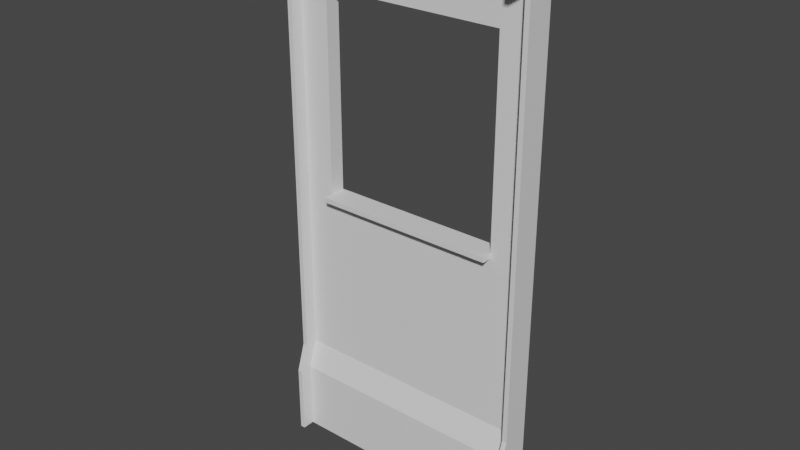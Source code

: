# Source: SovietWindowInner.blend  (saved by Blender 2.80.75; exported with 4.5.12 LTS)
import bpy
from mathutils import Matrix  # noqa: F401  (used for matrix-valued properties, if any)

bpy.ops.wm.read_factory_settings(use_empty=True)
scene = bpy.context.scene
scene.name = 'Scene'

# ---- collections
col_collection = bpy.data.collections.new('Collection'); scene.collection.children.link(col_collection)

# ---- materials (node trees are filled in below, after node groups)
mat_material_003 = bpy.data.materials.new('Material.003')
mat_material_003.alpha_threshold = 0.0
mat_material_003.use_transparent_shadow = False
mat_material_003.line_color = (0.0, 0.0, 0.0, 1.0)

# ---- material node trees
mat_material_003.use_nodes = True; mat_material_003.node_tree.nodes.clear()
_N = mat_material_003.node_tree.nodes; _L = mat_material_003.node_tree.links
n0 = _N.new('ShaderNodeOutputMaterial'); n0.name = 'Material Output'; n0.location = (300, 300)
n1 = _N.new('ShaderNodeBsdfPrincipled'); n1.name = 'Principled BSDF'; n1.location = (10, 300)
n1.distribution = 'GGX'
n1.subsurface_method = 'BURLEY'
n1.inputs[2].default_value = 0.4
n1.inputs[3].default_value = 1.45
n1.inputs[27].default_value = (0.0, 0.0, 0.0, 1.0)
n1.inputs[28].default_value = 1.0
_L.new(n1.outputs[0], n0.inputs[0])
n0.is_active_output = True

# ---- world
world_world = bpy.data.worlds.new('World'); scene.world = world_world
world_world.use_nodes = True; world_world.node_tree.nodes.clear()
_N = world_world.node_tree.nodes; _L = world_world.node_tree.links
n0 = _N.new('ShaderNodeOutputWorld'); n0.name = 'World Output'; n0.location = (300, 300)
n1 = _N.new('ShaderNodeBackground'); n1.name = 'Background'; n1.location = (10, 300)
n1.inputs[0].default_value = (0.05088, 0.05088, 0.05088, 1.0)
_L.new(n1.outputs[0], n0.inputs[0])
n0.is_active_output = True
world_world.color = (0.05088, 0.05088, 0.05088)
world_world.use_sun_shadow = False
world_world.sun_shadow_jitter_overblur = 0.0

# ---- meshes
me_cube_003 = bpy.data.meshes.new('Cube.003')
me_cube_003.from_pydata([(0.05258, 1.0, 1.0), (0.05258, 1.0, -1.0), (0.05258, -3.981, 1.0), (0.05258, -1.0, -1.0), (-1.947, 1.0, 1.0), (-1.947, 1.0, -1.0), (-1.947, -3.981, 1.0), (-1.947, -1.0, -1.0), (-1.396, 1.0, -1.0), (-1.396, -3.981, 1.0), (-1.396, -1.0, -1.0), (-1.396, 1.0, 1.0), (0.05258, 1.0, -0.2661), (-1.947, -1.0, -0.2661), (0.05258, -1.0, -0.2661), (-1.947, 1.0, -0.2661), (-1.396, 1.0, -0.2661), (-1.396, -1.0, -0.2661), (-1.947, -1.0, 0.8705), (0.05258, 1.0, 0.8705), (0.05258, -1.0, 0.8705), (-1.947, 1.0, 0.8705), (-1.396, 1.0, 0.8705), (-1.396, -1.0, 0.8705), (0.05258, 1.0, -0.7438), (0.05258, -1.0, -0.6416), (-1.947, 1.0, -0.7438), (-1.396, 1.0, -0.7438), (-1.396, -1.0, -0.6416), (-1.947, -1.0, -0.6416), (0.05258, -2.204, -0.7438), (0.05258, -2.204, -1.0), (-1.396, -2.204, -1.0), (-1.947, -2.204, -1.0), (-1.396, -2.204, -0.7438), (-1.947, -2.204, -0.7438), (0.05258, -2.204, -0.7438), (0.05258, -2.204, -1.0), (-1.396, -2.204, -1.0), (-1.947, -2.204, -1.0), (-1.396, -2.204, -0.7438), (-1.947, -2.204, -0.7438), (-1.947, -3.981, 0.9103), (0.05258, 1.0, 0.9103), (0.05258, -3.981, 0.9103), (-1.947, 1.0, 0.9103), (-1.396, 1.0, 0.9103), (-1.396, -3.981, 0.9103), (-1.872, 1.0, -1.0), (-1.872, -3.981, 1.0), (-1.872, -1.0, -1.0), (-1.872, 1.0, 1.0), (-1.872, 1.0, -0.2661), (-1.872, -1.0, -0.2661), (-1.872, 1.0, 0.8705), (-1.872, -1.0, 0.8705), (-1.872, -1.0, -0.6416), (-1.872, 1.0, -0.7438), (-1.872, -2.204, -1.0), (-1.872, -2.204, -0.7438), (-1.872, -2.204, -1.0), (-1.872, -2.204, -0.7438), (-1.872, 1.0, 0.9103), (-1.872, -3.981, 0.9103), (-1.947, -5.677, 0.9103), (-1.947, -5.677, 1.0), (-1.872, -5.677, 1.0), (-1.947, -2.696, -0.6416), (-1.947, -2.696, -0.2662), (-1.872, -2.696, -0.2662), (-1.947, -2.696, 0.8705), (-1.872, -2.696, 0.8705), (-1.872, -2.696, -0.6416), (-1.872, -3.899, -0.7438), (-1.947, -3.899, -0.7438), (-1.947, -3.899, -1.0), (-1.947, -3.899, -0.7438), (-1.872, -3.899, -0.7438), (-1.872, -5.677, 0.9103), (-1.872, -3.899, -1.0), (-1.947, -5.677, 0.9103), (-1.947, -5.677, 1.0), (-1.872, -5.677, 1.0), (-1.947, -2.696, -0.6416), (-1.947, -2.696, -0.2662), (-1.872, -2.696, -0.2662), (-1.947, -2.696, 0.8705), (-1.872, -2.696, 0.8705), (-1.872, -2.696, -0.6416), (-1.872, -3.899, -0.7438), (-1.947, -3.899, -0.7438), (-1.947, -3.899, -1.0), (-1.947, -3.899, -0.7438), (-1.872, -3.899, -0.7438), (-1.872, -5.677, 0.9103), (-1.872, -3.899, -1.0), (0.05185, 1.0, 1.0), (0.05185, 1.0, -1.0), (0.05185, -3.981, 1.0), (0.05185, -1.0, -1.0), (2.052, 1.0, 1.0), (2.052, 1.0, -1.0), (2.052, -3.981, 1.0), (2.052, -1.0, -1.0), (1.5, 1.0, -1.0), (1.5, -3.981, 1.0), (1.5, -1.0, -1.0), (1.5, 1.0, 1.0), (0.05185, 1.0, -0.2661), (2.052, -1.0, -0.2661), (0.05185, -1.0, -0.2661), (2.052, 1.0, -0.2661), (1.5, 1.0, -0.2661), (1.5, -1.0, -0.2661), (2.052, -1.0, 0.8705), (0.05185, 1.0, 0.8705), (0.05185, -1.0, 0.8705), (2.052, 1.0, 0.8705), (1.5, 1.0, 0.8705), (1.5, -1.0, 0.8705), (0.05185, 1.0, -0.7438), (0.05185, -1.0, -0.6416), (2.052, 1.0, -0.7438), (1.5, 1.0, -0.7438), (1.5, -1.0, -0.6416), (2.052, -1.0, -0.6416), (0.05185, -2.204, -0.7438), (0.05185, -2.204, -1.0), (1.5, -2.204, -1.0), (2.052, -2.204, -1.0), (1.5, -2.204, -0.7438), (2.052, -2.204, -0.7438), (0.05185, -2.204, -0.7438), (0.05185, -2.204, -1.0), (1.5, -2.204, -1.0), (2.052, -2.204, -1.0), (1.5, -2.204, -0.7438), (2.052, -2.204, -0.7438), (2.052, -3.981, 0.9103), (0.05185, 1.0, 0.9103), (0.05185, -3.981, 0.9103), (2.052, 1.0, 0.9103), (1.5, 1.0, 0.9103), (1.5, -3.981, 0.9103), (1.976, 1.0, -1.0), (1.976, -3.981, 1.0), (1.976, -1.0, -1.0), (1.976, 1.0, 1.0), (1.976, 1.0, -0.2661), (1.976, -1.0, -0.2661), (1.976, 1.0, 0.8705), (1.976, -1.0, 0.8705), (1.976, -1.0, -0.6416), (1.976, 1.0, -0.7438), (1.976, -2.204, -1.0), (1.976, -2.204, -0.7438), (1.976, -2.204, -1.0), (1.976, -2.204, -0.7438), (1.976, 1.0, 0.9103), (1.976, -3.981, 0.9103), (2.052, -5.677, 0.9103), (2.052, -5.677, 1.0), (1.976, -5.677, 1.0), (2.052, -2.696, -0.6416), (2.052, -2.696, -0.2662), (1.976, -2.696, -0.2662), (2.052, -2.696, 0.8705), (1.976, -2.696, 0.8705), (1.976, -2.696, -0.6416), (1.976, -3.899, -0.7438), (2.052, -3.899, -0.7438), (2.052, -3.899, -1.0), (2.052, -3.899, -0.7438), (1.976, -3.899, -0.7438), (1.976, -5.677, 0.9103), (1.976, -3.899, -1.0), (2.052, -5.677, 0.9103), (2.052, -5.677, 1.0), (1.976, -5.677, 1.0), (2.052, -2.696, -0.6416), (2.052, -2.696, -0.2662), (1.976, -2.696, -0.2662), (2.052, -2.696, 0.8705), (1.976, -2.696, 0.8705), (1.976, -2.696, -0.6416), (1.976, -3.899, -0.7438), (2.052, -3.899, -0.7438), (2.052, -3.899, -1.0), (2.052, -3.899, -0.7438), (1.976, -3.899, -0.7438), (1.976, -5.677, 0.9103), (1.976, -3.899, -1.0), (2.052, -3.981, 0.9552), (0.05185, 1.0, 0.9552), (0.05185, -3.981, 0.9552), (2.052, 1.0, 0.9552), (1.5, 1.0, 0.9552), (1.5, -3.981, 0.9552), (1.976, 1.0, 0.9552), (1.976, -3.981, 0.9552), (2.052, -5.677, 0.9552), (1.976, -5.677, 0.9552), (2.052, -5.677, 0.9552), (1.976, -5.677, 0.9552), (-1.947, -3.981, 0.9552), (0.05258, 1.0, 0.9552), (0.05258, -3.981, 0.9552), (-1.947, 1.0, 0.9552), (-1.396, 1.0, 0.9552), (-1.396, -3.981, 0.9552), (-1.872, 1.0, 0.9552), (-1.872, -3.981, 0.9552), (-1.947, -5.677, 0.9552), (-1.872, -5.677, 0.9552), (-1.947, -5.677, 0.9552), (-1.872, -5.677, 0.9552), (-1.947, -1.0, -0.4539), (0.05258, 1.0, -0.505), (0.05258, -1.0, -0.4539), (-1.947, 1.0, -0.505), (-1.396, 1.0, -0.505), (-1.396, -1.0, -0.4539), (-1.872, -1.0, -0.4539), (-1.872, 1.0, -0.505), (-1.947, -2.696, -0.4539), (-1.872, -2.696, -0.4539), (-1.947, -2.696, -0.4539), (-1.872, -2.696, -0.4539), (-1.396, -1.0, -0.02234), (-1.396, 1.0, -0.02234), (0.05258, -1.0, -0.02234), (0.05258, 1.0, -0.02234), (1.5, -1.0, -0.02234), (1.5, 1.0, -0.02234), (0.05185, -1.0, -0.02234), (0.05185, 1.0, -0.02234), (-1.396, -1.0, -0.02234), (-1.396, 1.0, -0.02234), (0.05258, -1.0, -0.02234), (0.05258, 1.0, -0.02234), (1.5, -1.0, -0.02234), (1.5, 1.0, -0.02234), (0.05185, -1.0, -0.02234), (0.05185, 1.0, -0.02234), (-1.396, -1.0, -0.003865), (-1.396, 1.0, -0.003865), (0.05258, -1.0, -0.003865), (0.05258, 1.0, -0.003865), (1.5, -1.0, -0.003865), (1.5, 1.0, -0.003865), (0.05185, -1.0, -0.003865), (0.05185, 1.0, -0.003865), (0.05258, -2.321, -0.02234), (-1.396, -2.321, -0.02234), (0.05185, -2.321, -0.02234), (1.5, -2.321, -0.02234), (0.05258, -2.321, -0.003865), (-1.396, -2.321, -0.003865), (0.05185, -2.321, -0.003865), (1.5, -2.321, -0.003865), (-1.396, 1.0, 0.7101), (-1.396, -1.0, 0.7101), (0.05258, -1.0, 0.7101), (0.05258, 1.0, 0.7101), (1.5, 1.0, 0.7101), (1.5, -1.0, 0.7101), (0.05185, -1.0, 0.7101), (0.05185, 1.0, 0.7101)], [], [(51, 4, 6, 49), (216, 29, 67, 224), (204, 6, 4, 207), (8, 1, 3, 10), (50, 10, 32, 58), (208, 11, 0, 205), (210, 51, 11, 208), (48, 8, 10, 50), (206, 2, 9, 209), (0, 11, 9, 2), (218, 14, 17, 221), (223, 52, 16, 220), (220, 16, 12, 217), (7, 29, 26, 5), (216, 13, 15, 219), (49, 6, 65, 66), (19, 20, 262, 263), (52, 54, 22, 16), (22, 23, 17, 16), (112, 108, 235, 233), (13, 18, 21, 15), (39, 60, 79, 75), (8, 27, 24, 1), (48, 57, 27, 8), (29, 7, 33, 35), (32, 31, 37, 38), (59, 35, 41, 61), (25, 28, 34, 30), (10, 3, 31, 32), (60, 61, 77, 79), (61, 41, 76, 77), (37, 36, 40, 38), (30, 34, 40, 36), (35, 33, 39, 41), (58, 32, 38, 60), (31, 30, 36, 37), (20, 44, 47, 23), (54, 62, 46, 22), (22, 46, 43, 19), (18, 42, 45, 21), (42, 18, 70, 64), (23, 47, 63, 55), (21, 45, 62, 54), (33, 58, 60, 39), (38, 40, 61, 60), (28, 56, 59, 34), (34, 59, 61, 40), (5, 26, 57, 48), (17, 23, 55, 53), (15, 21, 54, 52), (221, 17, 53, 222), (219, 15, 52, 223), (5, 48, 50, 7), (207, 4, 51, 210), (7, 50, 58, 33), (209, 9, 49, 211), (11, 51, 49, 9), (64, 70, 86, 80), (225, 69, 85, 227), (77, 76, 92, 93), (69, 71, 87, 85), (224, 67, 83, 226), (76, 75, 91, 92), (59, 56, 72, 73), (35, 59, 73, 74), (211, 49, 66, 213), (53, 55, 71, 69), (55, 63, 78, 71), (18, 13, 68, 70), (29, 35, 74, 67), (204, 42, 64, 212), (222, 53, 69, 225), (41, 39, 75, 76), (215, 82, 81, 214), (227, 85, 84, 226), (85, 87, 86, 84), (88, 83, 90, 89), (95, 93, 92, 91), (87, 94, 80, 86), (70, 68, 84, 86), (213, 66, 82, 215), (75, 79, 95, 91), (71, 78, 94, 87), (74, 73, 89, 90), (212, 64, 80, 214), (79, 77, 93, 95), (67, 74, 90, 83), (66, 65, 81, 82), (73, 72, 88, 89), (147, 145, 102, 100), (109, 164, 163, 125), (192, 195, 100, 102), (104, 106, 99, 97), (146, 154, 128, 106), (196, 193, 96, 107), (198, 196, 107, 147), (144, 146, 106, 104), (194, 197, 105, 98), (96, 98, 105, 107), (121, 124, 113, 110), (153, 123, 112, 148), (123, 120, 108, 112), (103, 101, 122, 125), (125, 122, 111, 109), (145, 162, 161, 102), (119, 116, 266, 265), (148, 112, 118, 150), (118, 112, 113, 119), (12, 16, 229, 231), (109, 111, 117, 114), (135, 171, 175, 156), (104, 97, 120, 123), (144, 104, 123, 153), (125, 131, 129, 103), (128, 134, 133, 127), (155, 157, 137, 131), (121, 126, 130, 124), (106, 128, 127, 99), (156, 175, 173, 157), (157, 173, 172, 137), (133, 134, 136, 132), (126, 132, 136, 130), (131, 137, 135, 129), (154, 156, 134, 128), (127, 133, 132, 126), (116, 119, 143, 140), (150, 118, 142, 158), (118, 115, 139, 142), (114, 117, 141, 138), (138, 160, 166, 114), (119, 151, 159, 143), (117, 150, 158, 141), (129, 135, 156, 154), (134, 156, 157, 136), (124, 130, 155, 152), (130, 136, 157, 155), (101, 144, 153, 122), (113, 149, 151, 119), (111, 148, 150, 117), (124, 152, 149, 113), (122, 153, 148, 111), (101, 103, 146, 144), (195, 198, 147, 100), (103, 129, 154, 146), (197, 199, 145, 105), (107, 105, 145, 147), (160, 176, 182, 166), (168, 184, 181, 165), (173, 189, 188, 172), (165, 181, 183, 167), (164, 180, 179, 163), (172, 188, 187, 171), (155, 169, 168, 152), (131, 170, 169, 155), (199, 201, 162, 145), (149, 165, 167, 151), (151, 167, 174, 159), (114, 166, 164, 109), (125, 163, 170, 131), (192, 200, 160, 138), (152, 168, 165, 149), (137, 172, 171, 135), (203, 202, 177, 178), (184, 179, 180, 181), (181, 180, 182, 183), (184, 185, 186, 179), (191, 187, 188, 189), (183, 182, 176, 190), (166, 182, 180, 164), (201, 203, 178, 162), (171, 187, 191, 175), (167, 183, 190, 174), (170, 186, 185, 169), (200, 202, 176, 160), (175, 191, 189, 173), (163, 179, 186, 170), (162, 178, 177, 161), (169, 185, 184, 168), (161, 177, 202, 200), (174, 190, 203, 201), (190, 176, 202, 203), (102, 161, 200, 192), (159, 174, 201, 199), (143, 159, 199, 197), (141, 158, 198, 195), (140, 143, 197, 194), (158, 142, 196, 198), (142, 139, 193, 196), (138, 141, 195, 192), (65, 212, 214, 81), (78, 213, 215, 94), (94, 215, 214, 80), (6, 204, 212, 65), (63, 211, 213, 78), (47, 209, 211, 63), (45, 207, 210, 62), (44, 206, 209, 47), (62, 210, 208, 46), (46, 208, 205, 43), (42, 204, 207, 45), (88, 227, 226, 83), (56, 222, 225, 72), (68, 224, 226, 84), (72, 225, 227, 88), (26, 219, 223, 57), (28, 221, 222, 56), (29, 216, 219, 26), (27, 220, 217, 24), (57, 223, 220, 27), (25, 218, 221, 28), (13, 216, 224, 68), (228, 230, 238, 236), (230, 231, 239, 238), (17, 14, 230, 228), (110, 113, 232, 234), (16, 17, 228, 229), (113, 112, 233, 232), (14, 12, 231, 230), (108, 110, 234, 235), (242, 240, 255, 254), (243, 242, 250, 251), (233, 235, 243, 241), (232, 233, 241, 240), (231, 229, 237, 239), (229, 228, 236, 237), (235, 234, 242, 243), (234, 232, 240, 242), (244, 246, 247, 245), (248, 249, 251, 250), (238, 239, 247, 246), (244, 236, 253, 257), (241, 243, 251, 249), (240, 241, 249, 248), (239, 237, 245, 247), (237, 236, 244, 245), (254, 255, 259, 258), (253, 252, 256, 257), (236, 238, 252, 253), (248, 250, 258, 259), (238, 246, 256, 252), (246, 244, 257, 256), (240, 248, 259, 255), (250, 242, 254, 258), (261, 260, 263, 262), (265, 266, 267, 264), (116, 115, 267, 266), (23, 22, 260, 261), (118, 119, 265, 264), (22, 19, 263, 260), (115, 118, 264, 267), (20, 23, 261, 262)])
_uv = me_cube_003.uv_layers.new(name='UVMap')
_uv.uv.foreach_set('vector', [0.6155, 0.0, 0.625, 0.0, 0.625, 0.25, 0.6155, 0.25, 0.4369, 0.5, 0.407, 0.5, 0.407, 0.5, 0.4369, 0.5, 0.6194, 0.5, 0.625, 0.5, 0.625, 0.75, 0.6194, 0.75, 0.444, 0.75, 0.625, 0.75, 0.625, 1.0, 0.444, 1.0, 0.3845, 1.0, 0.444, 1.0, 0.444, 1.0, 0.3845, 1.0, 0.8694, 0.569, 0.875, 0.569, 0.875, 0.75, 0.8694, 0.75, 0.8694, 0.5095, 0.875, 0.5095, 0.875, 0.569, 0.8694, 0.569, 0.3845, 0.75, 0.444, 0.75, 0.444, 1.0, 0.3845, 1.0, 0.6194, 0.25, 0.625, 0.25, 0.625, 0.431, 0.6194, 0.431, 0.375, 0.0, 0.556, 0.0, 0.556, 0.25, 0.375, 0.25, 0.4369, 0.25, 0.4667, 0.25, 0.4667, 0.431, 0.4369, 0.431, 0.6869, 0.5095, 0.7167, 0.5095, 0.7167, 0.569, 0.6869, 0.569, 0.6869, 0.569, 0.7167, 0.569, 0.7167, 0.75, 0.6869, 0.75, 0.375, 0.5, 0.407, 0.5, 0.407, 0.75, 0.375, 0.75, 0.4369, 0.5, 0.4667, 0.5, 0.4667, 0.75, 0.4369, 0.75, 0.6155, 0.25, 0.625, 0.25, 0.625, 0.25, 0.6155, 0.25, 0.0, 0.0, 0.0, 0.0, 0.0, 0.0, 0.0, 0.0, 0.7167, 0.5095, 0.8588, 0.5095, 0.8588, 0.569, 0.7167, 0.569, 0.8588, 0.569, 0.6088, 0.431, 0.4667, 0.431, 0.7167, 0.569, 0.7167, 0.569, 0.7167, 0.75, 0.7167, 0.75, 0.7167, 0.569, 0.4667, 0.5, 0.6088, 0.5, 0.6088, 0.75, 0.4667, 0.75, 0.375, 1.0, 0.1922, 0.5, 0.1922, 0.5, 0.375, 1.0, 0.625, 0.569, 0.657, 0.569, 0.657, 0.75, 0.625, 0.75, 0.625, 0.5095, 0.657, 0.5095, 0.657, 0.569, 0.625, 0.569, 0.407, 0.5, 0.375, 0.5, 0.375, 0.5, 0.407, 0.5, 0.444, 1.0, 0.625, 1.0, 0.625, 1.0, 0.444, 1.0, 0.407, 0.4905, 0.407, 0.5, 0.407, 0.5, 0.407, 0.4905, 0.407, 0.25, 0.407, 0.431, 0.407, 0.431, 0.407, 0.25, 0.444, 1.0, 0.625, 1.0, 0.625, 1.0, 0.444, 1.0, 0.375, 0.4905, 0.407, 0.4905, 0.407, 0.4905, 0.375, 0.4905, 0.407, 0.4905, 0.407, 0.5, 0.407, 0.5, 0.407, 0.4905, 0.375, 0.25, 0.407, 0.25, 0.407, 0.431, 0.375, 0.431, 0.407, 0.25, 0.407, 0.431, 0.407, 0.431, 0.407, 0.25, 0.407, 0.5, 0.375, 0.5, 0.375, 0.5, 0.407, 0.5, 0.3845, 1.0, 0.444, 1.0, 0.444, 1.0, 0.1922, 0.5, 0.0, 0.0, 0.0, 0.0, 0.0, 0.0, 0.0, 0.0, 0.6088, 0.25, 0.6138, 0.25, 0.6138, 0.431, 0.6088, 0.431, 0.8588, 0.5095, 0.8638, 0.5095, 0.8638, 0.569, 0.8588, 0.569, 0.8588, 0.569, 0.8638, 0.569, 0.8638, 0.75, 0.8588, 0.75, 0.6088, 0.5, 0.6138, 0.5, 0.6138, 0.75, 0.6088, 0.75, 0.6138, 0.5, 0.6088, 0.5, 0.6088, 0.5, 0.6138, 0.5, 0.6088, 0.431, 0.6138, 0.431, 0.6138, 0.4905, 0.6088, 0.4905, 0.8588, 0.5, 0.8638, 0.5, 0.8638, 0.5095, 0.8588, 0.5095, 0.375, 1.0, 0.3845, 1.0, 0.1922, 0.5, 0.375, 1.0, 0.375, 0.431, 0.407, 0.431, 0.407, 0.4905, 0.375, 0.4905, 0.407, 0.431, 0.407, 0.4905, 0.407, 0.4905, 0.407, 0.431, 0.407, 0.431, 0.407, 0.4905, 0.407, 0.4905, 0.407, 0.431, 0.625, 0.5, 0.657, 0.5, 0.657, 0.5095, 0.625, 0.5095, 0.4667, 0.431, 0.6088, 0.431, 0.6088, 0.4905, 0.4667, 0.4905, 0.7167, 0.5, 0.8588, 0.5, 0.8588, 0.5095, 0.7167, 0.5095, 0.4369, 0.431, 0.4667, 0.431, 0.4667, 0.4905, 0.4369, 0.4905, 0.6869, 0.5, 0.7167, 0.5, 0.7167, 0.5095, 0.6869, 0.5095, 0.375, 0.75, 0.3845, 0.75, 0.3845, 1.0, 0.375, 1.0, 0.8694, 0.5, 0.875, 0.5, 0.875, 0.5095, 0.8694, 0.5095, 0.375, 1.0, 0.3845, 1.0, 0.3845, 1.0, 0.375, 1.0, 0.6194, 0.431, 0.625, 0.431, 0.625, 0.4905, 0.6194, 0.4905, 0.556, 0.0, 0.6155, 0.0, 0.6155, 0.25, 0.556, 0.25, 0.6138, 0.5, 0.6088, 0.5, 0.6088, 0.5, 0.6138, 0.5, 0.4369, 0.4905, 0.4667, 0.4905, 0.4667, 0.4905, 0.4369, 0.4905, 0.407, 0.4905, 0.407, 0.5, 0.407, 0.5, 0.407, 0.4905, 0.4667, 0.4905, 0.6088, 0.4905, 0.6088, 0.4905, 0.4667, 0.4905, 0.4369, 0.5, 0.407, 0.5, 0.407, 0.5, 0.4369, 0.5, 0.407, 0.5, 0.375, 0.5, 0.375, 0.5, 0.407, 0.5, 0.407, 0.4905, 0.407, 0.4905, 0.407, 0.4905, 0.407, 0.4905, 0.407, 0.5, 0.407, 0.4905, 0.407, 0.4905, 0.407, 0.5, 0.6194, 0.4905, 0.625, 0.4905, 0.625, 0.4905, 0.6194, 0.4905, 0.4667, 0.4905, 0.6088, 0.4905, 0.6088, 0.4905, 0.4667, 0.4905, 0.6088, 0.4905, 0.6138, 0.4905, 0.6138, 0.4905, 0.6088, 0.4905, 0.6088, 0.5, 0.4667, 0.5, 0.4667, 0.5, 0.6088, 0.5, 0.407, 0.5, 0.407, 0.5, 0.407, 0.5, 0.407, 0.5, 0.6194, 0.5, 0.6138, 0.5, 0.6138, 0.5, 0.6194, 0.5, 0.4369, 0.4905, 0.4667, 0.4905, 0.4667, 0.4905, 0.4369, 0.4905, 0.407, 0.5, 0.375, 0.5, 0.375, 0.5, 0.407, 0.5, 0.6194, 0.4905, 0.625, 0.4905, 0.625, 0.5, 0.6194, 0.5, 0.4369, 0.4905, 0.4667, 0.4905, 0.4667, 0.5, 0.4369, 0.5, 0.4667, 0.4905, 0.6088, 0.4905, 0.6088, 0.5, 0.4667, 0.5, 0.407, 0.4905, 0.407, 0.5, 0.407, 0.5, 0.407, 0.4905, 0.375, 0.4905, 0.407, 0.4905, 0.407, 0.5, 0.375, 0.5, 0.6088, 0.4905, 0.6138, 0.4905, 0.6138, 0.5, 0.6088, 0.5, 0.6088, 0.5, 0.4667, 0.5, 0.4667, 0.5, 0.6088, 0.5, 0.6194, 0.4905, 0.625, 0.4905, 0.625, 0.4905, 0.6194, 0.4905, 0.375, 1.0, 0.1922, 0.5, 0.1922, 0.5, 0.375, 1.0, 0.6088, 0.4905, 0.6138, 0.4905, 0.6138, 0.4905, 0.6088, 0.4905, 0.407, 0.5, 0.407, 0.4905, 0.407, 0.4905, 0.407, 0.5, 0.6194, 0.5, 0.6138, 0.5, 0.6138, 0.5, 0.6194, 0.5, 0.375, 0.4905, 0.407, 0.4905, 0.407, 0.4905, 0.375, 0.4905, 0.407, 0.5, 0.407, 0.5, 0.407, 0.5, 0.407, 0.5, 0.6155, 0.25, 0.625, 0.25, 0.625, 0.25, 0.6155, 0.25, 0.407, 0.4905, 0.407, 0.4905, 0.407, 0.4905, 0.407, 0.4905, 0.6155, 0.0, 0.6155, 0.25, 0.625, 0.25, 0.625, 0.0, 0.4667, 0.5, 0.4667, 0.5, 0.407, 0.5, 0.407, 0.5, 0.6194, 0.5, 0.6194, 0.75, 0.625, 0.75, 0.625, 0.5, 0.444, 0.75, 0.444, 1.0, 0.625, 1.0, 0.625, 0.75, 0.3845, 1.0, 0.3845, 1.0, 0.444, 1.0, 0.444, 1.0, 0.8694, 0.569, 0.8694, 0.75, 0.875, 0.75, 0.875, 0.569, 0.8694, 0.5095, 0.8694, 0.569, 0.875, 0.569, 0.875, 0.5095, 0.3845, 0.75, 0.3845, 1.0, 0.444, 1.0, 0.444, 0.75, 0.6194, 0.25, 0.6194, 0.431, 0.625, 0.431, 0.625, 0.25, 0.375, 0.0, 0.375, 0.25, 0.556, 0.25, 0.556, 0.0, 0.407, 0.25, 0.407, 0.431, 0.4667, 0.431, 0.4667, 0.25, 0.657, 0.5095, 0.657, 0.569, 0.7167, 0.569, 0.7167, 0.5095, 0.657, 0.569, 0.657, 0.75, 0.7167, 0.75, 0.7167, 0.569, 0.375, 0.5, 0.375, 0.75, 0.407, 0.75, 0.407, 0.5, 0.407, 0.5, 0.407, 0.75, 0.4667, 0.75, 0.4667, 0.5, 0.6155, 0.25, 0.6155, 0.25, 0.625, 0.25, 0.625, 0.25, 0.6088, 0.431, 0.6088, 0.25, 0.6088, 0.25, 0.6088, 0.431, 0.7167, 0.5095, 0.7167, 0.569, 0.8588, 0.569, 0.8588, 0.5095, 0.8588, 0.569, 0.7167, 0.569, 0.4667, 0.431, 0.6088, 0.431, 0.7167, 0.75, 0.7167, 0.569, 0.7167, 0.569, 0.7167, 0.75, 0.4667, 0.5, 0.4667, 0.75, 0.6088, 0.75, 0.6088, 0.5, 0.375, 1.0, 0.375, 1.0, 0.1922, 0.5, 0.1922, 0.5, 0.625, 0.569, 0.625, 0.75, 0.657, 0.75, 0.657, 0.569, 0.625, 0.5095, 0.625, 0.569, 0.657, 0.569, 0.657, 0.5095, 0.407, 0.5, 0.407, 0.5, 0.375, 0.5, 0.375, 0.5, 0.444, 1.0, 0.444, 1.0, 0.625, 1.0, 0.625, 1.0, 0.407, 0.4905, 0.407, 0.4905, 0.407, 0.5, 0.407, 0.5, 0.407, 0.25, 0.407, 0.25, 0.407, 0.431, 0.407, 0.431, 0.444, 1.0, 0.444, 1.0, 0.625, 1.0, 0.625, 1.0, 0.375, 0.4905, 0.375, 0.4905, 0.407, 0.4905, 0.407, 0.4905, 0.407, 0.4905, 0.407, 0.4905, 0.407, 0.5, 0.407, 0.5, 0.375, 0.25, 0.375, 0.431, 0.407, 0.431, 0.407, 0.25, 0.407, 0.25, 0.407, 0.25, 0.407, 0.431, 0.407, 0.431, 0.407, 0.5, 0.407, 0.5, 0.375, 0.5, 0.375, 0.5, 0.3845, 1.0, 0.1922, 0.5, 0.444, 1.0, 0.444, 1.0, 0.0, 0.0, 0.0, 0.0, 0.0, 0.0, 0.0, 0.0, 0.6088, 0.25, 0.6088, 0.431, 0.6138, 0.431, 0.6138, 0.25, 0.8588, 0.5095, 0.8588, 0.569, 0.8638, 0.569, 0.8638, 0.5095, 0.8588, 0.569, 0.8588, 0.75, 0.8638, 0.75, 0.8638, 0.569, 0.6088, 0.5, 0.6088, 0.75, 0.6138, 0.75, 0.6138, 0.5, 0.6138, 0.5, 0.6138, 0.5, 0.6088, 0.5, 0.6088, 0.5, 0.6088, 0.431, 0.6088, 0.4905, 0.6138, 0.4905, 0.6138, 0.431, 0.8588, 0.5, 0.8588, 0.5095, 0.8638, 0.5095, 0.8638, 0.5, 0.375, 1.0, 0.375, 1.0, 0.1922, 0.5, 0.3845, 1.0, 0.375, 0.431, 0.375, 0.4905, 0.407, 0.4905, 0.407, 0.431, 0.407, 0.431, 0.407, 0.431, 0.407, 0.4905, 0.407, 0.4905, 0.407, 0.431, 0.407, 0.431, 0.407, 0.4905, 0.407, 0.4905, 0.625, 0.5, 0.625, 0.5095, 0.657, 0.5095, 0.657, 0.5, 0.4667, 0.431, 0.4667, 0.4905, 0.6088, 0.4905, 0.6088, 0.431, 0.7167, 0.5, 0.7167, 0.5095, 0.8588, 0.5095, 0.8588, 0.5, 0.407, 0.431, 0.407, 0.4905, 0.4667, 0.4905, 0.4667, 0.431, 0.657, 0.5, 0.657, 0.5095, 0.7167, 0.5095, 0.7167, 0.5, 0.375, 0.75, 0.375, 1.0, 0.3845, 1.0, 0.3845, 0.75, 0.8694, 0.5, 0.8694, 0.5095, 0.875, 0.5095, 0.875, 0.5, 0.375, 1.0, 0.375, 1.0, 0.3845, 1.0, 0.3845, 1.0, 0.6194, 0.431, 0.6194, 0.4905, 0.625, 0.4905, 0.625, 0.431, 0.556, 0.0, 0.556, 0.25, 0.6155, 0.25, 0.6155, 0.0, 0.6138, 0.5, 0.6138, 0.5, 0.6088, 0.5, 0.6088, 0.5, 0.407, 0.4905, 0.407, 0.4905, 0.4667, 0.4905, 0.4667, 0.4905, 0.407, 0.4905, 0.407, 0.4905, 0.407, 0.5, 0.407, 0.5, 0.4667, 0.4905, 0.4667, 0.4905, 0.6088, 0.4905, 0.6088, 0.4905, 0.4667, 0.5, 0.4667, 0.5, 0.407, 0.5, 0.407, 0.5, 0.407, 0.5, 0.407, 0.5, 0.375, 0.5, 0.375, 0.5, 0.407, 0.4905, 0.407, 0.4905, 0.407, 0.4905, 0.407, 0.4905, 0.407, 0.5, 0.407, 0.5, 0.407, 0.4905, 0.407, 0.4905, 0.6194, 0.4905, 0.6194, 0.4905, 0.625, 0.4905, 0.625, 0.4905, 0.4667, 0.4905, 0.4667, 0.4905, 0.6088, 0.4905, 0.6088, 0.4905, 0.6088, 0.4905, 0.6088, 0.4905, 0.6138, 0.4905, 0.6138, 0.4905, 0.6088, 0.5, 0.6088, 0.5, 0.4667, 0.5, 0.4667, 0.5, 0.407, 0.5, 0.407, 0.5, 0.407, 0.5, 0.407, 0.5, 0.6194, 0.5, 0.6194, 0.5, 0.6138, 0.5, 0.6138, 0.5, 0.407, 0.4905, 0.407, 0.4905, 0.4667, 0.4905, 0.4667, 0.4905, 0.407, 0.5, 0.407, 0.5, 0.375, 0.5, 0.375, 0.5, 0.6194, 0.4905, 0.6194, 0.5, 0.625, 0.5, 0.625, 0.4905, 0.407, 0.4905, 0.407, 0.5, 0.4667, 0.5, 0.4667, 0.4905, 0.4667, 0.4905, 0.4667, 0.5, 0.6088, 0.5, 0.6088, 0.4905, 0.407, 0.4905, 0.407, 0.4905, 0.407, 0.5, 0.407, 0.5, 0.375, 0.4905, 0.375, 0.5, 0.407, 0.5, 0.407, 0.4905, 0.6088, 0.4905, 0.6088, 0.5, 0.6138, 0.5, 0.6138, 0.4905, 0.6088, 0.5, 0.6088, 0.5, 0.4667, 0.5, 0.4667, 0.5, 0.6194, 0.4905, 0.6194, 0.4905, 0.625, 0.4905, 0.625, 0.4905, 0.375, 1.0, 0.375, 1.0, 0.1922, 0.5, 0.1922, 0.5, 0.6088, 0.4905, 0.6088, 0.4905, 0.6138, 0.4905, 0.6138, 0.4905, 0.407, 0.5, 0.407, 0.5, 0.407, 0.4905, 0.407, 0.4905, 0.6194, 0.5, 0.6194, 0.5, 0.6138, 0.5, 0.6138, 0.5, 0.375, 0.4905, 0.375, 0.4905, 0.407, 0.4905, 0.407, 0.4905, 0.407, 0.5, 0.407, 0.5, 0.407, 0.5, 0.407, 0.5, 0.6155, 0.25, 0.6155, 0.25, 0.625, 0.25, 0.625, 0.25, 0.407, 0.4905, 0.407, 0.4905, 0.407, 0.4905, 0.407, 0.4905, 0.625, 0.5, 0.625, 0.5, 0.6194, 0.5, 0.6194, 0.5, 0.6138, 0.4905, 0.6138, 0.4905, 0.6194, 0.4905, 0.6194, 0.4905, 0.6138, 0.4905, 0.6138, 0.5, 0.6194, 0.5, 0.6194, 0.4905, 0.625, 0.5, 0.625, 0.5, 0.6194, 0.5, 0.6194, 0.5, 0.6138, 0.4905, 0.6138, 0.4905, 0.6194, 0.4905, 0.6194, 0.4905, 0.6138, 0.431, 0.6138, 0.4905, 0.6194, 0.4905, 0.6194, 0.431, 0.8638, 0.5, 0.8638, 0.5095, 0.8694, 0.5095, 0.8694, 0.5, 0.6138, 0.25, 0.6138, 0.431, 0.6194, 0.431, 0.6194, 0.25, 0.8638, 0.5095, 0.8638, 0.569, 0.8694, 0.569, 0.8694, 0.5095, 0.8638, 0.569, 0.8638, 0.75, 0.8694, 0.75, 0.8694, 0.569, 0.6138, 0.5, 0.6138, 0.75, 0.6194, 0.75, 0.6194, 0.5, 0.625, 0.5, 0.6194, 0.5, 0.6194, 0.5, 0.625, 0.5, 0.6138, 0.4905, 0.6194, 0.4905, 0.6194, 0.4905, 0.6138, 0.4905, 0.6138, 0.4905, 0.6194, 0.4905, 0.6194, 0.5, 0.6138, 0.5, 0.625, 0.5, 0.6194, 0.5, 0.6194, 0.5, 0.625, 0.5, 0.6138, 0.4905, 0.6194, 0.4905, 0.6194, 0.4905, 0.6138, 0.4905, 0.6138, 0.431, 0.6194, 0.431, 0.6194, 0.4905, 0.6138, 0.4905, 0.8638, 0.5, 0.8694, 0.5, 0.8694, 0.5095, 0.8638, 0.5095, 0.6138, 0.25, 0.6194, 0.25, 0.6194, 0.431, 0.6138, 0.431, 0.8638, 0.5095, 0.8694, 0.5095, 0.8694, 0.569, 0.8638, 0.569, 0.8638, 0.569, 0.8694, 0.569, 0.8694, 0.75, 0.8638, 0.75, 0.6138, 0.5, 0.6194, 0.5, 0.6194, 0.75, 0.6138, 0.75, 0.407, 0.4905, 0.4369, 0.4905, 0.4369, 0.5, 0.407, 0.5, 0.407, 0.4905, 0.4369, 0.4905, 0.4369, 0.4905, 0.407, 0.4905, 0.4667, 0.5, 0.4369, 0.5, 0.4369, 0.5, 0.4667, 0.5, 0.407, 0.4905, 0.4369, 0.4905, 0.4369, 0.4905, 0.407, 0.4905, 0.657, 0.5, 0.6869, 0.5, 0.6869, 0.5095, 0.657, 0.5095, 0.407, 0.431, 0.4369, 0.431, 0.4369, 0.4905, 0.407, 0.4905, 0.407, 0.5, 0.4369, 0.5, 0.4369, 0.75, 0.407, 0.75, 0.657, 0.569, 0.6869, 0.569, 0.6869, 0.75, 0.657, 0.75, 0.657, 0.5095, 0.6869, 0.5095, 0.6869, 0.569, 0.657, 0.569, 0.407, 0.25, 0.4369, 0.25, 0.4369, 0.431, 0.407, 0.431, 0.4667, 0.5, 0.4369, 0.5, 0.4369, 0.5, 0.4667, 0.5, 0.4667, 0.431, 0.4667, 0.25, 0.4667, 0.25, 0.4667, 0.431, 0.0, 0.0, 0.0, 0.0, 0.0, 0.0, 0.0, 0.0, 0.4667, 0.431, 0.4667, 0.25, 0.4667, 0.25, 0.4667, 0.431, 0.4667, 0.25, 0.4667, 0.431, 0.4667, 0.431, 0.4667, 0.25, 0.7167, 0.569, 0.4667, 0.431, 0.4667, 0.431, 0.7167, 0.569, 0.4667, 0.431, 0.7167, 0.569, 0.7167, 0.569, 0.4667, 0.431, 0.0, 0.0, 0.0, 0.0, 0.0, 0.0, 0.0, 0.0, 0.0, 0.0, 0.0, 0.0, 0.0, 0.0, 0.0, 0.0, 0.4667, 0.25, 0.4667, 0.431, 0.4667, 0.431, 0.4667, 0.25, 0.0, 0.0, 0.0, 0.0, 0.0, 0.0, 0.0, 0.0, 0.7167, 0.569, 0.7167, 0.75, 0.7167, 0.75, 0.7167, 0.569, 0.4667, 0.431, 0.7167, 0.569, 0.7167, 0.569, 0.4667, 0.431, 0.7167, 0.75, 0.7167, 0.569, 0.7167, 0.569, 0.7167, 0.75, 0.7167, 0.569, 0.4667, 0.431, 0.4667, 0.431, 0.7167, 0.569, 0.0, 0.0, 0.0, 0.0, 0.0, 0.0, 0.0, 0.0, 0.4667, 0.25, 0.4667, 0.431, 0.4667, 0.431, 0.4667, 0.25, 0.4667, 0.431, 0.4667, 0.25, 0.2167, 0.5, 0.7167, 0.569, 0.4667, 0.431, 0.7167, 0.569, 0.2167, 0.5, 0.4667, 0.25, 0.0, 0.0, 0.0, 0.0, 0.0, 0.0, 0.0, 0.0, 0.4667, 0.431, 0.4667, 0.431, 0.4667, 0.431, 0.4667, 0.431, 0.7167, 0.569, 0.7167, 0.75, 0.7167, 0.75, 0.7167, 0.569, 0.4667, 0.431, 0.7167, 0.569, 0.7167, 0.569, 0.4667, 0.431, 0.7167, 0.75, 0.7167, 0.569, 0.7167, 0.569, 0.7167, 0.75, 0.7167, 0.569, 0.4667, 0.431, 0.4667, 0.431, 0.7167, 0.569, 0.4667, 0.25, 0.4667, 0.431, 0.4667, 0.431, 0.4667, 0.25, 0.4667, 0.431, 0.4667, 0.25, 0.4667, 0.25, 0.4667, 0.431, 0.4667, 0.431, 0.4667, 0.25, 0.4667, 0.25, 0.4667, 0.431, 0.4667, 0.431, 0.4667, 0.25, 0.4667, 0.25, 0.4667, 0.431, 0.0, 0.0, 0.0, 0.0, 0.0, 0.0, 0.0, 0.0, 0.4667, 0.25, 0.4667, 0.431, 0.4667, 0.431, 0.4667, 0.25, 0.4667, 0.431, 0.4667, 0.431, 0.4667, 0.431, 0.4667, 0.431, 0.0, 0.0, 0.0, 0.0, 0.0, 0.0, 0.0, 0.0, 0.6088, 0.431, 0.8588, 0.569, 0.3588, 0.5, 0.6088, 0.25, 0.6088, 0.431, 0.6088, 0.25, 0.3588, 0.5, 0.8588, 0.569, 0.0, 0.0, 0.0, 0.0, 0.0, 0.0, 0.0, 0.0, 0.6088, 0.431, 0.8588, 0.569, 0.8588, 0.569, 0.6088, 0.431, 0.8588, 0.569, 0.6088, 0.431, 0.6088, 0.431, 0.8588, 0.569, 0.8588, 0.569, 0.8588, 0.75, 0.8588, 0.75, 0.8588, 0.569, 0.8588, 0.75, 0.8588, 0.569, 0.8588, 0.569, 0.8588, 0.75, 0.6088, 0.25, 0.6088, 0.431, 0.6088, 0.431, 0.6088, 0.25])
me_cube_003.materials.append(mat_material_003)
me_cube_003.use_remesh_preserve_volume = False
me_cube_003.use_remesh_preserve_attributes = False
me_cube_003.use_mirror_vertex_groups = False
me_cube_003.update()

# ---- objects
ob_cube_003 = bpy.data.objects.new('Cube.003', me_cube_003)

# ---- transforms, parenting, visibility, modifiers, constraints
ob_cube_003.location = (0.0, 0.0, 0.0)
ob_cube_003.scale = (1.195, 0.1428, 5.215)
ob_cube_003.lock_rotations_4d = False
ob_cube_003.empty_display_type = 'ARROWS'
ob_cube_003.lineart.crease_threshold = 0.0

# ---- collection membership
col_collection.objects.link(ob_cube_003)

# ---- scene / render settings (as saved in the file)
scene.frame_start = 1; scene.frame_end = 250; scene.frame_set(1)
scene.render.engine = 'BLENDER_EEVEE_NEXT'
scene.cycles.use_denoising = False
scene.cycles.samples = 128
scene.cycles.sampling_pattern = 'TABULATED_SOBOL'
scene.cycles.use_adaptive_sampling = False
scene.cycles.use_light_tree = False
scene.view_settings.view_transform = 'Filmic'
bpy.context.view_layer.update()

# ---- added for rendering (the .blend has no active camera and no usable light): camera, sun
cam_auto = bpy.data.cameras.new('AutoCamera')
cam_auto.lens = 50.0
cam_auto.sensor_width = 36.0
cam_auto.clip_end = 1000.0
ob_auto_camera = bpy.data.objects.new('AutoCamera', cam_auto)
scene.collection.objects.link(ob_auto_camera)
ob_auto_camera.location = (10.7139, -13.1157, 8.52125)
ob_auto_camera.rotation_euler = (1.09748, -7.21219e-08, 0.694738)
scene.camera = ob_auto_camera
light_auto_sun = bpy.data.lights.new('AutoSun', 'SUN')
light_auto_sun.energy = 3.0
light_auto_sun.angle = 0.0523599
ob_auto_sun = bpy.data.objects.new('AutoSun', light_auto_sun)
scene.collection.objects.link(ob_auto_sun)
ob_auto_sun.rotation_euler = (0.872665, 0.174533, 0.523599)
bpy.context.view_layer.update()
